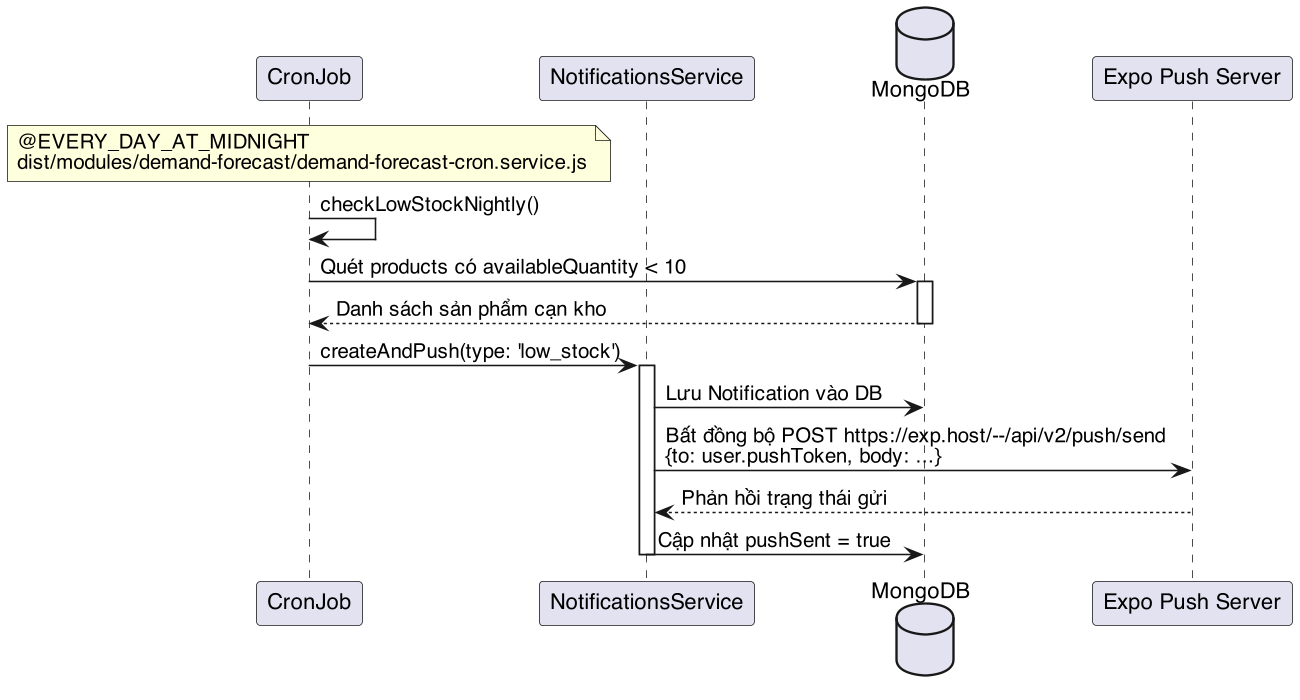

The diagram above was rendered by PlantUML. Its source (embedded in the PNG):
@startuml
skinparam dpi 150
skinparam defaultFontName "Helvetica"
skinparam shadowing false
participant "CronJob" as Cron
participant "NotificationsService" as Notif
database "MongoDB" as DB
participant "Expo Push Server" as Expo

note over Cron: @EVERY_DAY_AT_MIDNIGHT\ndist/modules/demand-forecast/demand-forecast-cron.service.js
Cron -> Cron: checkLowStockNightly()
Cron -> DB: Quét products có availableQuantity < 10
activate DB
DB --> Cron: Danh sách sản phẩm cạn kho
deactivate DB

Cron -> Notif: createAndPush(type: 'low_stock')
activate Notif
Notif -> DB: Lưu Notification vào DB
Notif -> Expo: Bất đồng bộ POST https://exp.host/--/api/v2/push/send\n{to: user.pushToken, body: ...}
Expo --> Notif: Phản hồi trạng thái gửi
Notif -> DB: Cập nhật pushSent = true
deactivate Notif
@enduml